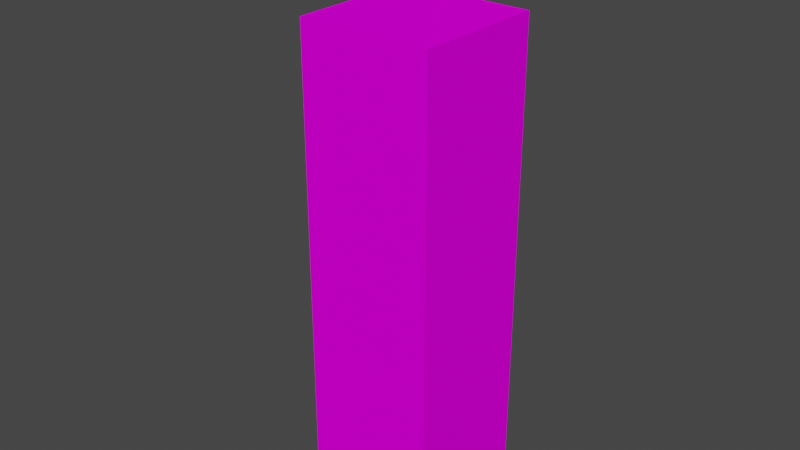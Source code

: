 # Source: fence.blend  (saved by Blender 2.83.19; exported with 4.5.12 LTS)
import bpy
from mathutils import Matrix  # noqa: F401  (used for matrix-valued properties, if any)

bpy.ops.wm.read_factory_settings(use_empty=True)
scene = bpy.context.scene
scene.name = 'Scene'

# ---- collections
col_collection = bpy.data.collections.new('Collection'); scene.collection.children.link(col_collection)

# ---- images (referenced by path relative to the original .blend; pixels are not part of the script)
import os
ASSET_DIR = os.environ.get("B2B_ASSET_DIR", "")  # directory of the original .blend (textures are referenced by path, not embedded)
HERE = os.path.dirname(os.path.abspath(__file__))  # packed textures are extracted next to this script under _unpacked/

def load_image(name, relpath, width, height, colorspace="sRGB"):
    """Load a texture the original file referenced (path relative to the .blend, or extracted next to this script)."""
    p = next((c for c in (os.path.join(HERE, relpath), os.path.join(ASSET_DIR, relpath)) if relpath and os.path.exists(c)), "")
    if p:
        img = bpy.data.images.load(p, check_existing=True)
        img.name = name
    else:  # same state as the original file: an image datablock whose file is absent (Cycles renders it pink)
        img = bpy.data.images.new(name, width, height)
        img.source = "FILE"
        img.filepath = "//" + (relpath or name)
    img.colorspace_settings.name = colorspace
    return img
img_planks_png = load_image('planks.png', 'planks.png', 1024, 1024, 'sRGB')

# ---- materials (node trees are filled in below, after node groups)
mat_m_75deb572_5792_a0e4_19cb_9cbeab81505f_001 = bpy.data.materials.new('m_75deb572-5792-a0e4-19cb-9cbeab81505f.001')
mat_m_75deb572_5792_a0e4_19cb_9cbeab81505f_001.use_transparent_shadow = False
mat_m_75deb572_5792_a0e4_19cb_9cbeab81505f_001.roughness = 1.0
mat_m_75deb572_5792_a0e4_19cb_9cbeab81505f_001.specular_intensity = 0.0

# ---- node groups
ng_auto_smooth = bpy.data.node_groups.new('Auto Smooth', 'GeometryNodeTree')
_s = ng_auto_smooth.interface.new_socket(name='Geometry', in_out='OUTPUT', socket_type='NodeSocketGeometry')
_s = ng_auto_smooth.interface.new_socket(name='Geometry', in_out='INPUT', socket_type='NodeSocketGeometry')
_s = ng_auto_smooth.interface.new_socket(name='Angle', in_out='INPUT', socket_type='NodeSocketFloat')
_s.subtype = 'ANGLE'
_s.min_value = 0.0
_s.max_value = 3.142
ng_auto_smooth.is_modifier = True
_N = ng_auto_smooth.nodes; _L = ng_auto_smooth.links
n0 = _N.new('NodeGroupOutput'); n0.name = 'Group Output'; n0.location = (480, -100)
n1 = _N.new('NodeGroupInput'); n1.name = 'Group Input'; n1.location = (-420, -300)
n2 = _N.new('NodeGroupInput'); n2.name = 'Group Input.001'; n2.location = (-60, -100)
n3 = _N.new('GeometryNodeSetShadeSmooth'); n3.name = 'Set Shade Smooth'; n3.location = (120, -100)
n3.domain = 'EDGE'
n4 = _N.new('GeometryNodeSetShadeSmooth'); n4.name = 'Set Shade Smooth.001'; n4.location = (300, -100)
n5 = _N.new('GeometryNodeInputMeshEdgeAngle'); n5.name = 'Edge Angle'; n5.location = (-420, -220)
n6 = _N.new('GeometryNodeInputEdgeSmooth'); n6.name = 'Is Edge Smooth'; n6.location = (-60, -160)
n7 = _N.new('GeometryNodeInputShadeSmooth'); n7.name = 'Is Face Smooth'; n7.location = (-240, -340)
n8 = _N.new('FunctionNodeBooleanMath'); n8.name = 'Boolean Math'; n8.location = (-60, -220)
n9 = _N.new('FunctionNodeCompare'); n9.name = 'Compare'; n9.location = (-240, -180)
n9.operation = 'LESS_EQUAL'
_L.new(n5.outputs[0], n9.inputs[0])
_L.new(n4.outputs[0], n0.inputs[0])
_L.new(n1.outputs[1], n9.inputs[1])
_L.new(n9.outputs[0], n8.inputs[0])
_L.new(n7.outputs[0], n8.inputs[1])
_L.new(n2.outputs[0], n3.inputs[0])
_L.new(n6.outputs[0], n3.inputs[1])
_L.new(n3.outputs[0], n4.inputs[0])
_L.new(n8.outputs[0], n3.inputs[2])
n0.is_active_output = True

# ---- material node trees
mat_m_75deb572_5792_a0e4_19cb_9cbeab81505f_001.use_nodes = True; mat_m_75deb572_5792_a0e4_19cb_9cbeab81505f_001.node_tree.nodes.clear()
_N = mat_m_75deb572_5792_a0e4_19cb_9cbeab81505f_001.node_tree.nodes; _L = mat_m_75deb572_5792_a0e4_19cb_9cbeab81505f_001.node_tree.links
n0 = _N.new('ShaderNodeBsdfPrincipled'); n0.name = 'Principled BSDF'; n0.location = (10, 300)
n0.distribution = 'GGX'
n0.subsurface_method = 'BURLEY'
n0.inputs[2].default_value = 1.0
n0.inputs[3].default_value = 1.45
n0.inputs[13].default_value = 0.0
n0.inputs[27].default_value = (0.0, 0.0, 0.0, 1.0)
n0.inputs[28].default_value = 1.0
n1 = _N.new('ShaderNodeOutputMaterial'); n1.name = 'Material Output'; n1.location = (300, 300)
n2 = _N.new('ShaderNodeTexImage'); n2.name = 'Image Texture'; n2.location = (-300, 600)
n2.image = img_planks_png
_L.new(n0.outputs[0], n1.inputs[0])
_L.new(n2.outputs[0], n0.inputs[0])
n1.is_active_output = True

# ---- world
world_world = bpy.data.worlds.new('World'); scene.world = world_world
world_world.use_nodes = True; world_world.node_tree.nodes.clear()
_N = world_world.node_tree.nodes; _L = world_world.node_tree.links
n0 = _N.new('ShaderNodeOutputWorld'); n0.name = 'World Output'; n0.location = (300, 300)
n1 = _N.new('ShaderNodeBackground'); n1.name = 'Background'; n1.location = (10, 300)
n1.inputs[0].default_value = (0.05088, 0.05088, 0.05088, 1.0)
_L.new(n1.outputs[0], n0.inputs[0])
n0.is_active_output = True
world_world.color = (0.05088, 0.05088, 0.05088)
world_world.use_sun_shadow = False
world_world.sun_shadow_jitter_overblur = 0.0

# ---- meshes
me_plane_005 = bpy.data.meshes.new('plane.005')
me_plane_005.from_pydata([], [], [])
_uv = me_plane_005.uv_layers.new(name='UVMap')
_uv.uv.foreach_set('vector', [])
me_plane_005.materials.append(mat_m_75deb572_5792_a0e4_19cb_9cbeab81505f_001)
me_plane_005.use_remesh_fix_poles = True
me_plane_005.use_remesh_preserve_attributes = False
me_plane_005.use_mirror_vertex_groups = False
me_plane_005.update()
me_plane_006 = bpy.data.meshes.new('plane.006')
me_plane_006.from_pydata([(0.625, 1.0, 0.625), (0.375, 1.0, 0.625), (0.375, -5.96e-08, 0.625), (0.625, -5.96e-08, 0.625)], [], [(0, 1, 2, 3)])
me_plane_006.polygons.foreach_set('use_smooth', [True] * 1)
_k = set([(0, 1), (0, 3), (1, 2), (2, 3)])
me_plane_006.attributes.new('sharp_edge', 'BOOLEAN', 'EDGE').data.foreach_set('value', [ (min(e.vertices), max(e.vertices)) in _k for e in me_plane_006.edges])
_uv = me_plane_006.uv_layers.new(name='UVMap')
_uv.uv.foreach_set('vector', [0.7655, 0.9954, 0.5089, 0.9954, 0.5089, 0.001652, 0.7655, 0.001652])
me_plane_006.materials.append(mat_m_75deb572_5792_a0e4_19cb_9cbeab81505f_001)
me_plane_006.use_remesh_fix_poles = True
me_plane_006.use_remesh_preserve_attributes = False
me_plane_006.use_mirror_vertex_groups = False
me_plane_006.update()
me_plane_006.normals_split_custom_set([tuple(v) for v in zip(*[iter([0.0, 1.192e-07, 1.0, 0.0, 1.192e-07, 1.0, 0.0, 1.192e-07, 1.0, 0.0, 1.192e-07, 1.0])] * 3)])
me_plane_009 = bpy.data.meshes.new('plane.009')
me_plane_009.from_pydata([(0.625, 1.0, 0.625), (0.625, 1.0, 0.375), (0.375, 1.0, 0.375), (0.375, 1.0, 0.625)], [], [(0, 1, 2, 3)])
me_plane_009.polygons.foreach_set('use_smooth', [True] * 1)
_k = set([(0, 1), (0, 3), (1, 2), (2, 3)])
me_plane_009.attributes.new('sharp_edge', 'BOOLEAN', 'EDGE').data.foreach_set('value', [ (min(e.vertices), max(e.vertices)) in _k for e in me_plane_009.edges])
_uv = me_plane_009.uv_layers.new(name='UVMap')
_uv.uv.foreach_set('vector', [0.2749, 0.003253, 0.2749, 0.2689, 0.000417, 0.2689, 0.000417, 0.003253])
me_plane_009.materials.append(mat_m_75deb572_5792_a0e4_19cb_9cbeab81505f_001)
me_plane_009.use_remesh_fix_poles = True
me_plane_009.use_remesh_preserve_attributes = False
me_plane_009.use_mirror_vertex_groups = False
me_plane_009.update()
me_plane_009.normals_split_custom_set([tuple(v) for v in zip(*[iter([0.0, 1.0, 2.384e-07, 0.0, 1.0, 2.384e-07, 0.0, 1.0, 2.384e-07, 0.0, 1.0, 2.384e-07])] * 3)])
me_plane_010 = bpy.data.meshes.new('plane.010')
me_plane_010.from_pydata([(0.625, -5.96e-08, 0.625), (0.375, -5.96e-08, 0.625), (0.375, 5.96e-08, 0.375), (0.625, 5.96e-08, 0.375)], [], [(0, 1, 2, 3)])
me_plane_010.polygons.foreach_set('use_smooth', [True] * 1)
_k = set([(0, 1), (0, 3), (1, 2), (2, 3)])
me_plane_010.attributes.new('sharp_edge', 'BOOLEAN', 'EDGE').data.foreach_set('value', [ (min(e.vertices), max(e.vertices)) in _k for e in me_plane_010.edges])
_uv = me_plane_010.uv_layers.new(name='UVMap')
_uv.uv.foreach_set('vector', [0.2749, 0.003253, 0.5493, 0.003253, 0.5493, 0.2689, 0.2749, 0.2689])
me_plane_010.materials.append(mat_m_75deb572_5792_a0e4_19cb_9cbeab81505f_001)
me_plane_010.use_remesh_fix_poles = True
me_plane_010.use_remesh_preserve_attributes = False
me_plane_010.use_mirror_vertex_groups = False
me_plane_010.update()
me_plane_010.normals_split_custom_set([tuple(v) for v in zip(*[iter([0.0, -1.0, -4.768e-07, 0.0, -1.0, -4.768e-07, 0.0, -1.0, -4.768e-07, 0.0, -1.0, -4.768e-07])] * 3)])
me_plane_003 = bpy.data.meshes.new('plane.003')
me_plane_003.from_pydata([(0.625, 1.0, 0.625), (0.375, 1.0, 0.625), (0.375, -5.96e-08, 0.625), (0.625, -5.96e-08, 0.625)], [], [(0, 1, 2, 3)])
me_plane_003.polygons.foreach_set('use_smooth', [True] * 1)
_k = set([(0, 1), (0, 3), (1, 2), (2, 3)])
me_plane_003.attributes.new('sharp_edge', 'BOOLEAN', 'EDGE').data.foreach_set('value', [ (min(e.vertices), max(e.vertices)) in _k for e in me_plane_003.edges])
_uv = me_plane_003.uv_layers.new(name='UVMap')
_uv.uv.foreach_set('vector', [0.7655, 0.9954, 0.5089, 0.9954, 0.5089, 0.001652, 0.7655, 0.001652])
me_plane_003.materials.append(mat_m_75deb572_5792_a0e4_19cb_9cbeab81505f_001)
me_plane_003.use_remesh_fix_poles = True
me_plane_003.use_remesh_preserve_attributes = False
me_plane_003.use_mirror_vertex_groups = False
me_plane_003.update()
me_plane_003.normals_split_custom_set([tuple(v) for v in zip(*[iter([0.0, 1.192e-07, 1.0, 0.0, 1.192e-07, 1.0, 0.0, 1.192e-07, 1.0, 0.0, 1.192e-07, 1.0])] * 3)])
me_plane_004 = bpy.data.meshes.new('plane.004')
me_plane_004.from_pydata([(0.625, 1.0, 0.625), (0.375, 1.0, 0.625), (0.375, -5.96e-08, 0.625), (0.625, -5.96e-08, 0.625)], [], [(0, 1, 2, 3)])
me_plane_004.polygons.foreach_set('use_smooth', [True] * 1)
_k = set([(0, 1), (0, 3), (1, 2), (2, 3)])
me_plane_004.attributes.new('sharp_edge', 'BOOLEAN', 'EDGE').data.foreach_set('value', [ (min(e.vertices), max(e.vertices)) in _k for e in me_plane_004.edges])
_uv = me_plane_004.uv_layers.new(name='UVMap')
_uv.uv.foreach_set('vector', [0.7655, 0.9954, 0.5089, 0.9954, 0.5089, 0.001652, 0.7655, 0.001652])
me_plane_004.materials.append(mat_m_75deb572_5792_a0e4_19cb_9cbeab81505f_001)
me_plane_004.use_remesh_fix_poles = True
me_plane_004.use_remesh_preserve_attributes = False
me_plane_004.use_mirror_vertex_groups = False
me_plane_004.update()
me_plane_004.normals_split_custom_set([tuple(v) for v in zip(*[iter([0.0, 1.192e-07, 1.0, 0.0, 1.192e-07, 1.0, 0.0, 1.192e-07, 1.0, 0.0, 1.192e-07, 1.0])] * 3)])
me_plane_011 = bpy.data.meshes.new('plane.011')
me_plane_011.from_pydata([(0.625, 1.0, 0.625), (0.375, 1.0, 0.625), (0.375, -5.96e-08, 0.625), (0.625, -5.96e-08, 0.625)], [], [(0, 1, 2, 3)])
me_plane_011.polygons.foreach_set('use_smooth', [True] * 1)
_k = set([(0, 1), (0, 3), (1, 2), (2, 3)])
me_plane_011.attributes.new('sharp_edge', 'BOOLEAN', 'EDGE').data.foreach_set('value', [ (min(e.vertices), max(e.vertices)) in _k for e in me_plane_011.edges])
_uv = me_plane_011.uv_layers.new(name='UVMap')
_uv.uv.foreach_set('vector', [0.7655, 0.9954, 0.5089, 0.9954, 0.5089, 0.001652, 0.7655, 0.001652])
me_plane_011.materials.append(mat_m_75deb572_5792_a0e4_19cb_9cbeab81505f_001)
me_plane_011.use_remesh_fix_poles = True
me_plane_011.use_remesh_preserve_attributes = False
me_plane_011.use_mirror_vertex_groups = False
me_plane_011.update()
me_plane_011.normals_split_custom_set([tuple(v) for v in zip(*[iter([0.0, 1.192e-07, 1.0, 0.0, 1.192e-07, 1.0, 0.0, 1.192e-07, 1.0, 0.0, 1.192e-07, 1.0])] * 3)])

# ---- objects
ob_plane_005 = bpy.data.objects.new('plane.005', me_plane_005)
ob_plane_006 = bpy.data.objects.new('plane.006', me_plane_006)
ob_plane_009 = bpy.data.objects.new('plane.009', me_plane_009)
ob_plane_010 = bpy.data.objects.new('plane.010', me_plane_010)
ob_plane_001 = bpy.data.objects.new('plane.001', me_plane_003)
ob_plane_002 = bpy.data.objects.new('plane.002', me_plane_004)
ob_plane_003 = bpy.data.objects.new('plane.003', me_plane_011)

# ---- transforms, parenting, visibility, modifiers, constraints
ob_plane_005.location = (0.0, 0.0, 0.0)
ob_plane_005.rotation_euler = (1.571, -0.0, 0.0)
ob_plane_005.lineart.crease_threshold = 0.0
_m = ob_plane_005.modifiers.new('Auto Smooth', 'NODES')
_m.node_group = ng_auto_smooth
_gi = [s.identifier for s in ng_auto_smooth.interface.items_tree if s.item_type == 'SOCKET' and s.in_out == 'INPUT']
_m[_gi[1]] = 0.5236  # 'Angle'
ob_plane_006.location = (0.0, 0.0, 0.0)
ob_plane_006.rotation_euler = (1.571, -0.0, 0.0)
ob_plane_006.lineart.crease_threshold = 0.0
ob_plane_009.location = (0.0, 0.0, 0.0)
ob_plane_009.rotation_euler = (1.571, -0.0, 0.0)
ob_plane_009.lineart.crease_threshold = 0.0
ob_plane_010.location = (0.0, 0.0, 0.0)
ob_plane_010.rotation_euler = (1.571, -0.0, 0.0)
ob_plane_010.lineart.crease_threshold = 0.0
ob_plane_001.location = (1.0, -1.0, 0.0)
ob_plane_001.rotation_euler = (1.571, -0.0, 3.142)
ob_plane_001.lineart.crease_threshold = 0.0
ob_plane_002.location = (1.0, 0.0, 0.0)
ob_plane_002.rotation_euler = (1.571, 0.0, 4.712)
ob_plane_002.lineart.crease_threshold = 0.0
ob_plane_003.location = (0.0, -1.0, 0.0)
ob_plane_003.rotation_euler = (1.571, 0.0, 1.571)
ob_plane_003.lineart.crease_threshold = 0.0

# ---- collection membership
col_collection.objects.link(ob_plane_005)
col_collection.objects.link(ob_plane_006)
col_collection.objects.link(ob_plane_009)
col_collection.objects.link(ob_plane_010)
col_collection.objects.link(ob_plane_001)
col_collection.objects.link(ob_plane_002)
col_collection.objects.link(ob_plane_003)

# ---- scene / render settings (as saved in the file)
scene.frame_start = 1; scene.frame_end = 250; scene.frame_set(1)
scene.render.engine = 'BLENDER_EEVEE_NEXT'
scene.cycles.use_denoising = False
scene.cycles.samples = 128
scene.cycles.sampling_pattern = 'TABULATED_SOBOL'
scene.cycles.use_adaptive_sampling = False
scene.cycles.use_light_tree = False
scene.view_settings.view_transform = 'Filmic'
bpy.context.view_layer.update()

# ---- added for rendering (the .blend has no active camera and no usable light): camera, sun
cam_auto = bpy.data.cameras.new('AutoCamera')
cam_auto.lens = 50.0
cam_auto.sensor_width = 36.0
cam_auto.clip_end = 1000.0
ob_auto_camera = bpy.data.objects.new('AutoCamera', cam_auto)
scene.collection.objects.link(ob_auto_camera)
ob_auto_camera.location = (1.54734, -1.7943, 1.48787)
ob_auto_camera.rotation_euler = (1.09748, -7.21219e-08, 0.694738)
scene.camera = ob_auto_camera
light_auto_sun = bpy.data.lights.new('AutoSun', 'SUN')
light_auto_sun.energy = 3.0
light_auto_sun.angle = 0.0523599
ob_auto_sun = bpy.data.objects.new('AutoSun', light_auto_sun)
scene.collection.objects.link(ob_auto_sun)
ob_auto_sun.rotation_euler = (0.872665, 0.174533, 0.523599)
bpy.context.view_layer.update()
